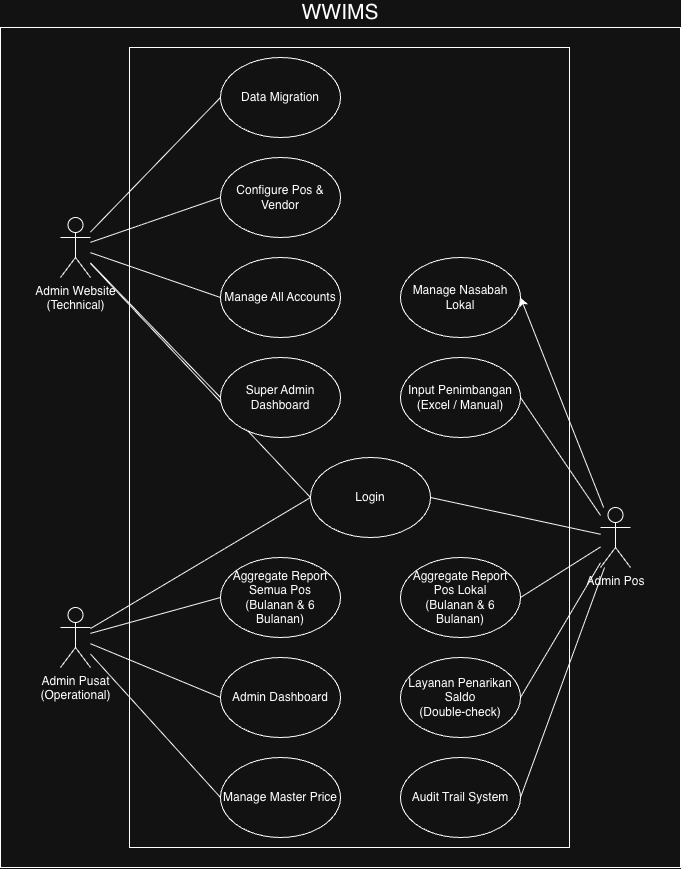

The diagram above was exported from draw.io. Its source (the exported page's mxGraphModel, read from the mxfile embedded in the PNG):
<mxGraphModel dx="1273" dy="868" grid="1" gridSize="10" guides="1" tooltips="1" connect="1" arrows="1" fold="1" page="1" pageScale="1" pageWidth="850" pageHeight="1100" math="0" shadow="0">
  <root>
    <mxCell id="0" />
    <mxCell id="1" parent="0" />
    <mxCell id="xBQOBRnioci2zhy-i_cQ-34" parent="1" style="rounded=0;whiteSpace=wrap;html=1;labelPosition=center;verticalLabelPosition=top;align=center;verticalAlign=bottom;fontSize=21;" value="WWIMS" vertex="1">
      <mxGeometry height="840" width="680" x="70" y="50" as="geometry" />
    </mxCell>
    <mxCell id="YEJkL91dy0VrKn8EEOJn-1" parent="1" style="rounded=0;whiteSpace=wrap;html=1;fontSize=1;" value="" vertex="1">
      <mxGeometry height="800" width="440" x="199" y="70" as="geometry" />
    </mxCell>
    <mxCell id="xBQOBRnioci2zhy-i_cQ-12" edge="1" parent="1" source="1AnRJtH5OSFNP-VSH_-d-1" style="rounded=0;orthogonalLoop=1;jettySize=auto;html=1;entryX=0;entryY=0.5;entryDx=0;entryDy=0;endArrow=none;endFill=0;" target="1AnRJtH5OSFNP-VSH_-d-7">
      <mxGeometry relative="1" as="geometry" />
    </mxCell>
    <mxCell id="xBQOBRnioci2zhy-i_cQ-18" edge="1" parent="1" source="1AnRJtH5OSFNP-VSH_-d-1" style="rounded=0;orthogonalLoop=1;jettySize=auto;html=1;entryX=0;entryY=0.5;entryDx=0;entryDy=0;endArrow=none;endFill=0;" target="xBQOBRnioci2zhy-i_cQ-13">
      <mxGeometry relative="1" as="geometry" />
    </mxCell>
    <mxCell id="xBQOBRnioci2zhy-i_cQ-19" edge="1" parent="1" source="1AnRJtH5OSFNP-VSH_-d-1" style="rounded=0;orthogonalLoop=1;jettySize=auto;html=1;entryX=0;entryY=0.5;entryDx=0;entryDy=0;endArrow=none;endFill=0;" target="xBQOBRnioci2zhy-i_cQ-17">
      <mxGeometry relative="1" as="geometry" />
    </mxCell>
    <mxCell id="xBQOBRnioci2zhy-i_cQ-21" edge="1" parent="1" source="1AnRJtH5OSFNP-VSH_-d-1" style="rounded=0;orthogonalLoop=1;jettySize=auto;html=1;entryX=0;entryY=0.5;entryDx=0;entryDy=0;endArrow=none;endFill=0;" target="xBQOBRnioci2zhy-i_cQ-20">
      <mxGeometry relative="1" as="geometry" />
    </mxCell>
    <mxCell id="1AnRJtH5OSFNP-VSH_-d-1" parent="1" style="shape=umlActor;verticalLabelPosition=bottom;verticalAlign=top;html=1;outlineConnect=0;" value="Admin Pusat&lt;div&gt;(Operational)&lt;/div&gt;" vertex="1">
      <mxGeometry height="60" width="30" x="130" y="630" as="geometry" />
    </mxCell>
    <mxCell id="xBQOBRnioci2zhy-i_cQ-26" edge="1" parent="1" source="1AnRJtH5OSFNP-VSH_-d-2" style="rounded=0;orthogonalLoop=1;jettySize=auto;html=1;entryX=1;entryY=0.5;entryDx=0;entryDy=0;" target="xBQOBRnioci2zhy-i_cQ-22">
      <mxGeometry relative="1" as="geometry" />
    </mxCell>
    <mxCell id="xBQOBRnioci2zhy-i_cQ-27" edge="1" parent="1" source="1AnRJtH5OSFNP-VSH_-d-2" style="rounded=0;orthogonalLoop=1;jettySize=auto;html=1;entryX=1;entryY=0.5;entryDx=0;entryDy=0;endArrow=none;endFill=0;" target="xBQOBRnioci2zhy-i_cQ-23">
      <mxGeometry relative="1" as="geometry" />
    </mxCell>
    <mxCell id="xBQOBRnioci2zhy-i_cQ-28" edge="1" parent="1" source="1AnRJtH5OSFNP-VSH_-d-2" style="rounded=0;orthogonalLoop=1;jettySize=auto;html=1;entryX=1;entryY=0.5;entryDx=0;entryDy=0;endArrow=none;endFill=0;" target="1AnRJtH5OSFNP-VSH_-d-7">
      <mxGeometry relative="1" as="geometry" />
    </mxCell>
    <mxCell id="xBQOBRnioci2zhy-i_cQ-30" edge="1" parent="1" source="1AnRJtH5OSFNP-VSH_-d-2" style="rounded=0;orthogonalLoop=1;jettySize=auto;html=1;entryX=1;entryY=0.5;entryDx=0;entryDy=0;endArrow=none;endFill=0;" target="xBQOBRnioci2zhy-i_cQ-24">
      <mxGeometry relative="1" as="geometry" />
    </mxCell>
    <mxCell id="xBQOBRnioci2zhy-i_cQ-31" edge="1" parent="1" source="1AnRJtH5OSFNP-VSH_-d-2" style="rounded=0;orthogonalLoop=1;jettySize=auto;html=1;entryX=1;entryY=0.5;entryDx=0;entryDy=0;endArrow=none;endFill=0;" target="xBQOBRnioci2zhy-i_cQ-25">
      <mxGeometry relative="1" as="geometry" />
    </mxCell>
    <mxCell id="xBQOBRnioci2zhy-i_cQ-33" edge="1" parent="1" source="1AnRJtH5OSFNP-VSH_-d-2" style="rounded=0;orthogonalLoop=1;jettySize=auto;html=1;entryX=1;entryY=0.5;entryDx=0;entryDy=0;endArrow=none;endFill=0;" target="xBQOBRnioci2zhy-i_cQ-32">
      <mxGeometry relative="1" as="geometry" />
    </mxCell>
    <mxCell id="1AnRJtH5OSFNP-VSH_-d-2" parent="1" style="shape=umlActor;verticalLabelPosition=bottom;verticalAlign=top;html=1;outlineConnect=0;" value="Admin Pos" vertex="1">
      <mxGeometry height="60" width="30" x="670" y="530" as="geometry" />
    </mxCell>
    <mxCell id="1AnRJtH5OSFNP-VSH_-d-6" parent="1" style="ellipse;whiteSpace=wrap;html=1;" value="Manage All Accounts" vertex="1">
      <mxGeometry height="80" width="120" x="290" y="280" as="geometry" />
    </mxCell>
    <mxCell id="1AnRJtH5OSFNP-VSH_-d-7" parent="1" style="ellipse;whiteSpace=wrap;html=1;" value="Login" vertex="1">
      <mxGeometry height="80" width="120" x="380" y="480" as="geometry" />
    </mxCell>
    <mxCell id="xBQOBRnioci2zhy-i_cQ-5" parent="1" style="ellipse;whiteSpace=wrap;html=1;" value="Configure Pos &amp;amp; Vendor" vertex="1">
      <mxGeometry height="80" width="120" x="290" y="180" as="geometry" />
    </mxCell>
    <mxCell id="xBQOBRnioci2zhy-i_cQ-6" parent="1" style="ellipse;whiteSpace=wrap;html=1;" value="Data Migration" vertex="1">
      <mxGeometry height="80" width="120" x="290" y="80" as="geometry" />
    </mxCell>
    <mxCell id="xBQOBRnioci2zhy-i_cQ-8" edge="1" parent="1" source="xBQOBRnioci2zhy-i_cQ-7" style="rounded=0;orthogonalLoop=1;jettySize=auto;html=1;entryX=0;entryY=0.5;entryDx=0;entryDy=0;endArrow=none;endFill=0;" target="xBQOBRnioci2zhy-i_cQ-6">
      <mxGeometry relative="1" as="geometry" />
    </mxCell>
    <mxCell id="xBQOBRnioci2zhy-i_cQ-9" edge="1" parent="1" source="xBQOBRnioci2zhy-i_cQ-7" style="rounded=0;orthogonalLoop=1;jettySize=auto;html=1;entryX=0;entryY=0.5;entryDx=0;entryDy=0;endArrow=none;endFill=0;" target="xBQOBRnioci2zhy-i_cQ-5">
      <mxGeometry relative="1" as="geometry" />
    </mxCell>
    <mxCell id="xBQOBRnioci2zhy-i_cQ-10" edge="1" parent="1" source="xBQOBRnioci2zhy-i_cQ-7" style="rounded=0;orthogonalLoop=1;jettySize=auto;html=1;entryX=0;entryY=0.5;entryDx=0;entryDy=0;endArrow=none;endFill=0;" target="1AnRJtH5OSFNP-VSH_-d-6">
      <mxGeometry relative="1" as="geometry" />
    </mxCell>
    <mxCell id="xBQOBRnioci2zhy-i_cQ-11" edge="1" parent="1" source="xBQOBRnioci2zhy-i_cQ-7" style="rounded=0;orthogonalLoop=1;jettySize=auto;html=1;entryX=0;entryY=0.5;entryDx=0;entryDy=0;endArrow=none;endFill=0;" target="1AnRJtH5OSFNP-VSH_-d-7">
      <mxGeometry relative="1" as="geometry" />
    </mxCell>
    <mxCell id="xBQOBRnioci2zhy-i_cQ-16" edge="1" parent="1" source="xBQOBRnioci2zhy-i_cQ-7" style="rounded=0;orthogonalLoop=1;jettySize=auto;html=1;entryX=0;entryY=0.5;entryDx=0;entryDy=0;endArrow=none;endFill=0;" target="xBQOBRnioci2zhy-i_cQ-14">
      <mxGeometry relative="1" as="geometry" />
    </mxCell>
    <mxCell id="xBQOBRnioci2zhy-i_cQ-7" parent="1" style="shape=umlActor;verticalLabelPosition=bottom;verticalAlign=top;html=1;outlineConnect=0;" value="Admin Website&lt;div&gt;(Technical)&lt;/div&gt;" vertex="1">
      <mxGeometry height="60" width="30" x="130" y="240" as="geometry" />
    </mxCell>
    <mxCell id="xBQOBRnioci2zhy-i_cQ-13" parent="1" style="ellipse;whiteSpace=wrap;html=1;" value="Manage Master Price" vertex="1">
      <mxGeometry height="80" width="120" x="290" y="780" as="geometry" />
    </mxCell>
    <mxCell id="xBQOBRnioci2zhy-i_cQ-14" parent="1" style="ellipse;whiteSpace=wrap;html=1;" value="Super Admin Dashboard" vertex="1">
      <mxGeometry height="80" width="120" x="290" y="380" as="geometry" />
    </mxCell>
    <mxCell id="xBQOBRnioci2zhy-i_cQ-17" parent="1" style="ellipse;whiteSpace=wrap;html=1;" value="Admin Dashboard" vertex="1">
      <mxGeometry height="80" width="120" x="290" y="680" as="geometry" />
    </mxCell>
    <mxCell id="xBQOBRnioci2zhy-i_cQ-20" parent="1" style="ellipse;whiteSpace=wrap;html=1;" value="Aggregate Report Semua Pos&lt;div&gt;(Bulanan &amp;amp; 6 Bulanan)&lt;/div&gt;" vertex="1">
      <mxGeometry height="80" width="120" x="290" y="580" as="geometry" />
    </mxCell>
    <mxCell id="xBQOBRnioci2zhy-i_cQ-22" parent="1" style="ellipse;whiteSpace=wrap;html=1;" value="Manage Nasabah Lokal" vertex="1">
      <mxGeometry height="80" width="120" x="470" y="280" as="geometry" />
    </mxCell>
    <mxCell id="xBQOBRnioci2zhy-i_cQ-23" parent="1" style="ellipse;whiteSpace=wrap;html=1;" value="Input Penimbangan&lt;div&gt;(Excel / Manual)&lt;/div&gt;" vertex="1">
      <mxGeometry height="80" width="120" x="470" y="380" as="geometry" />
    </mxCell>
    <mxCell id="xBQOBRnioci2zhy-i_cQ-24" parent="1" style="ellipse;whiteSpace=wrap;html=1;" value="Layanan Penarikan Saldo&lt;div&gt;(Double-check)&lt;/div&gt;" vertex="1">
      <mxGeometry height="80" width="120" x="470" y="680" as="geometry" />
    </mxCell>
    <mxCell id="xBQOBRnioci2zhy-i_cQ-25" parent="1" style="ellipse;whiteSpace=wrap;html=1;" value="Audit Trail System" vertex="1">
      <mxGeometry height="80" width="120" x="470" y="780" as="geometry" />
    </mxCell>
    <mxCell id="xBQOBRnioci2zhy-i_cQ-32" parent="1" style="ellipse;whiteSpace=wrap;html=1;" value="Aggregate Report Pos Lokal&lt;div&gt;(Bulanan &amp;amp; 6 Bulanan)&lt;/div&gt;" vertex="1">
      <mxGeometry height="80" width="120" x="470" y="580" as="geometry" />
    </mxCell>
  </root>
</mxGraphModel>